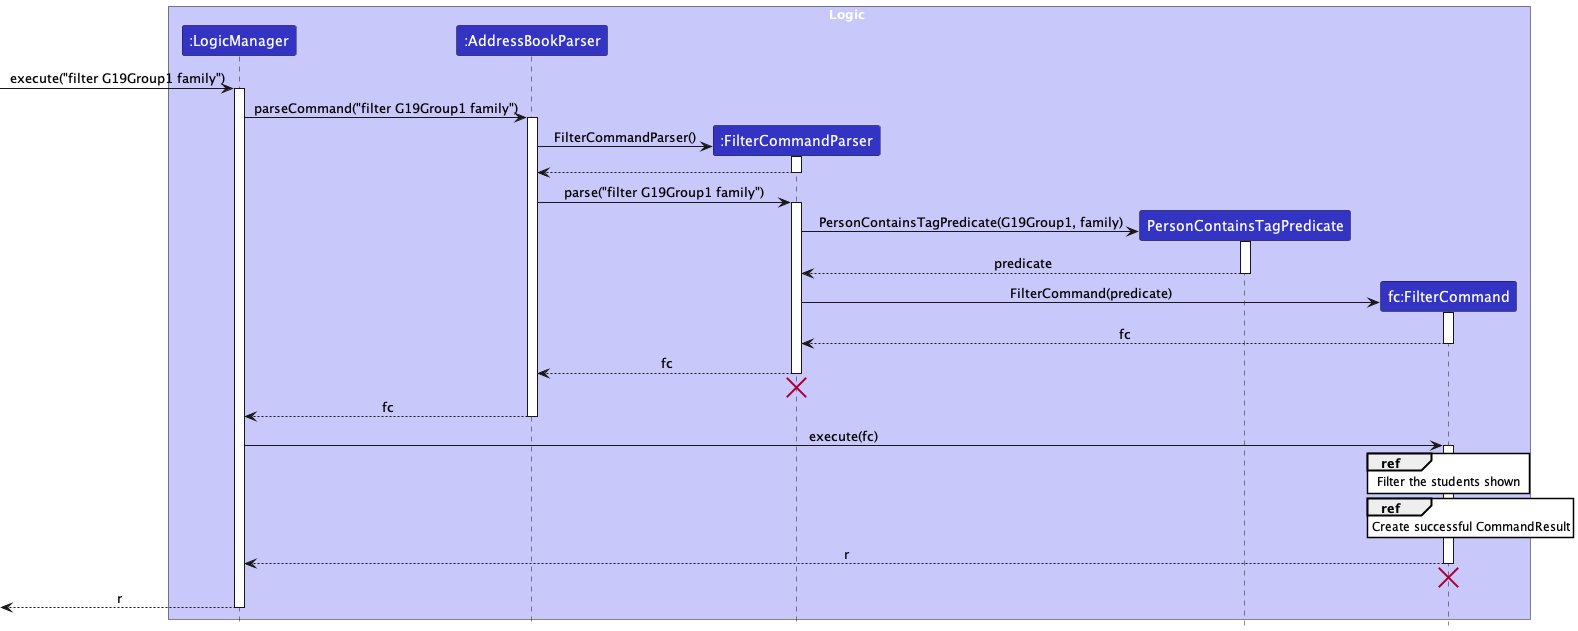

The diagram above was rendered by PlantUML. Its source (embedded in the PNG):
@startuml
!include style.puml
skinparam ArrowFontStyle plain
skinparam sequenceReferenceBackgroundColor white

box Logic LOGIC_COLOR_T1
participant ":LogicManager" as LogicManager LOGIC_COLOR
participant ":AddressBookParser" as AddressBookParser LOGIC_COLOR
participant ":FilterCommandParser" as FilterCommandParser LOGIC_COLOR
participant "PersonContainsTagPredicate" as PersonContainsTagPredicate LOGIC_COLOR

participant "fc:FilterCommand" as FilterCommand LOGIC_COLOR
end box

[-> LogicManager : execute("filter G19Group1 family")
activate LogicManager

LogicManager -> AddressBookParser : parseCommand("filter G19Group1 family")
activate AddressBookParser

create FilterCommandParser
AddressBookParser -> FilterCommandParser : FilterCommandParser()
activate FilterCommandParser

FilterCommandParser --> AddressBookParser
deactivate FilterCommandParser

AddressBookParser -> FilterCommandParser : parse("filter G19Group1 family")
activate FilterCommandParser

create PersonContainsTagPredicate
FilterCommandParser -> PersonContainsTagPredicate : PersonContainsTagPredicate(G19Group1, family)
activate PersonContainsTagPredicate

PersonContainsTagPredicate --> FilterCommandParser : predicate
deactivate PersonContainsTagPredicate

create FilterCommand
FilterCommandParser -> FilterCommand : FilterCommand(predicate)
activate FilterCommand

FilterCommand --> FilterCommandParser : fc
deactivate FilterCommand

FilterCommandParser --> AddressBookParser : fc
deactivate FilterCommandParser
FilterCommandParser -[hidden]-> AddressBookParser
destroy FilterCommandParser

AddressBookParser --> LogicManager : fc
deactivate AddressBookParser

LogicManager -> FilterCommand : execute(fc)
activate FilterCommand

ref over FilterCommand : Filter the students shown

ref over FilterCommand : Create successful CommandResult

FilterCommand --> LogicManager : r
deactivate FilterCommand
'Hidden arrow to position the destroy marker below the end of the activation bar.
FilterCommand -[hidden]-> LogicManager
destroy FilterCommand

[<--LogicManager : r
deactivate LogicManager
@enduml